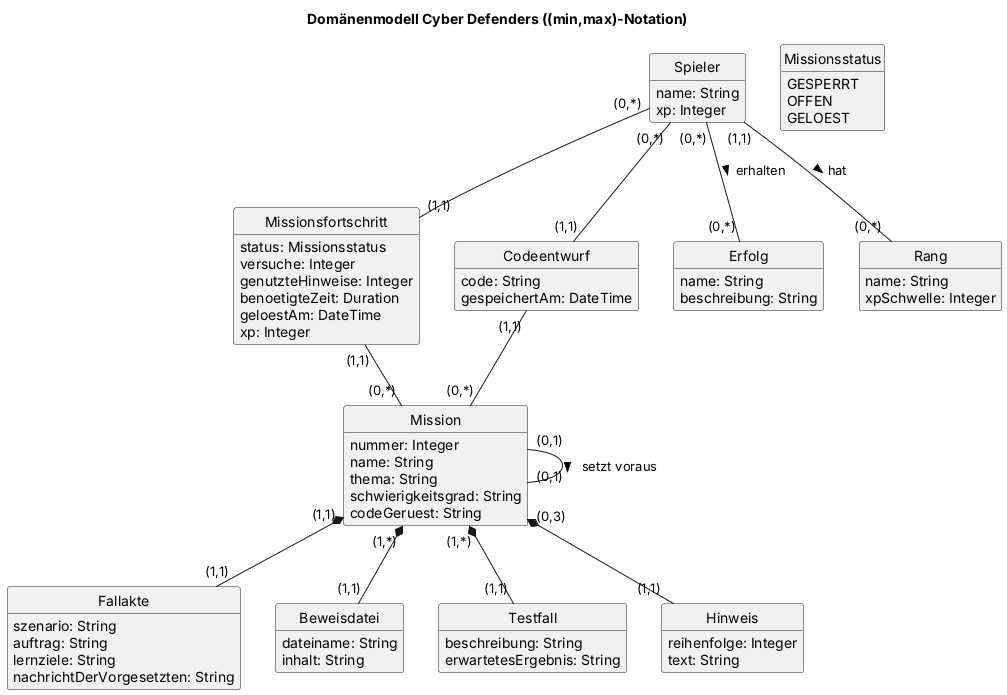

The diagram above was rendered by PlantUML. Its source (embedded in the PNG):
@startuml domain_model_minmax
' Domaenenmodell Cyber Defenders (docs/domain_model.md)
' Autoren: siehe docs/domain_model.md
' (min,max)-Notation: Die Angabe steht an der Klasse, die sie beschreibt,
' z. B. Spieler (0,*): Ein Spieler hat null bis beliebig viele Missionsfortschritte.
title Domänenmodell Cyber Defenders ((min,max)-Notation)
skinparam shadowing false
skinparam defaultFontName Arial
skinparam classAttributeIconSize 0
hide empty methods
hide circle

class Spieler {
  name: String
  xp: Integer
}
class Mission {
  nummer: Integer
  name: String
  thema: String
  schwierigkeitsgrad: String
  codeGeruest: String
}
class Fallakte {
  szenario: String
  auftrag: String
  lernziele: String
  nachrichtDerVorgesetzten: String
}
class Beweisdatei {
  dateiname: String
  inhalt: String
}
class Testfall {
  beschreibung: String
  erwartetesErgebnis: String
}
class Hinweis {
  reihenfolge: Integer
  text: String
}
class Missionsfortschritt {
  status: Missionsstatus
  versuche: Integer
  genutzteHinweise: Integer
  benoetigteZeit: Duration
  geloestAm: DateTime
  xp: Integer
}
class Codeentwurf {
  code: String
  gespeichertAm: DateTime
}
class Erfolg {
  name: String
  beschreibung: String
}
enum Missionsstatus {
  GESPERRT
  OFFEN
  GELOEST
}
class Rang {
  name: String
  xpSchwelle: Integer
}

Mission "(1,1)" *-- "(1,1)" Fallakte
Mission "(1,*)" *-- "(1,1)" Beweisdatei
Mission "(1,*)" *-- "(1,1)" Testfall
Mission "(0,3)" *-- "(1,1)" Hinweis
Mission "(0,1)" -- "(0,1)" Mission : setzt voraus >

Spieler "(0,*)" -- "(1,1)" Missionsfortschritt
Missionsfortschritt "(1,1)" -- "(0,*)" Mission
Spieler "(0,*)" -- "(1,1)" Codeentwurf
Codeentwurf "(1,1)" -- "(0,*)" Mission
Spieler "(0,*)" -- "(0,*)" Erfolg : erhalten >
Spieler "(1,1)" -- "(0,*)" Rang : hat >
@enduml